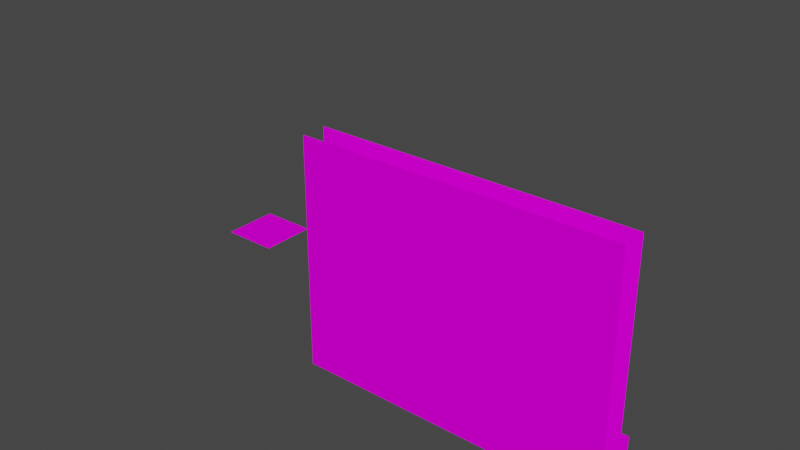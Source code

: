 # Source: level-5.blend  (saved by Blender 3.6.11; exported with 4.5.12 LTS)
import bpy
from mathutils import Matrix  # noqa: F401  (used for matrix-valued properties, if any)

bpy.ops.wm.read_factory_settings(use_empty=True)
scene = bpy.context.scene
scene.name = 'Scene'

# ---- collections
col_collection = bpy.data.collections.new('Collection'); scene.collection.children.link(col_collection)

# ---- images (referenced by path relative to the original .blend; pixels are not part of the script)
import os
ASSET_DIR = os.environ.get("B2B_ASSET_DIR", "")  # directory of the original .blend (textures are referenced by path, not embedded)
HERE = os.path.dirname(os.path.abspath(__file__))  # packed textures are extracted next to this script under _unpacked/

def load_image(name, relpath, width, height, colorspace="sRGB"):
    """Load a texture the original file referenced (path relative to the .blend, or extracted next to this script)."""
    p = next((c for c in (os.path.join(HERE, relpath), os.path.join(ASSET_DIR, relpath)) if relpath and os.path.exists(c)), "")
    if p:
        img = bpy.data.images.load(p, check_existing=True)
        img.name = name
    else:  # same state as the original file: an image datablock whose file is absent (Cycles renders it pink)
        img = bpy.data.images.new(name, width, height)
        img.source = "FILE"
        img.filepath = "//" + (relpath or name)
    img.colorspace_settings.name = colorspace
    return img
img_grass_png = load_image('grass.png', 'grass.png', 1024, 1024, 'sRGB')
img_dirt_wall_png = load_image('dirt-wall.png', 'dirt-wall.png', 1024, 1024, 'sRGB')
img_background_forest_1_png_001 = load_image('background-forest-1.png.001', 'background-forest-1.png', 1024, 1024, 'sRGB')
img_background_forest_2_png_001 = load_image('background-forest-2.png.001', 'background-forest-2.png', 1024, 1024, 'sRGB')
img_background_blackberry_bushes_png = load_image('background-blackberry-bushes.png', 'background-blackberry-bushes.png', 1024, 1024, 'sRGB')

# ---- materials (node trees are filled in below, after node groups)
mat_terrain = bpy.data.materials.new('terrain')
mat_terrain.alpha_threshold = 0.0
mat_terrain.use_backface_culling = True
mat_terrain.roughness = 0.5
mat_terrain.line_color = (0.0, 0.0, 0.0, 1.0)
mat_dirt_wall = bpy.data.materials.new('dirt wall')
mat_dirt_wall.alpha_threshold = 0.0
mat_dirt_wall.use_backface_culling = True
mat_dirt_wall.roughness = 0.5
mat_dirt_wall.line_color = (0.0, 0.0, 0.0, 1.0)
mat_tree_wall = bpy.data.materials.new('tree wall')
mat_tree_wall_solid = bpy.data.materials.new('tree wall solid')
mat_blackberry_wall = bpy.data.materials.new('blackberry wall')

# ---- material node trees
mat_terrain.use_nodes = True; mat_terrain.node_tree.nodes.clear()
_N = mat_terrain.node_tree.nodes; _L = mat_terrain.node_tree.links
n0 = _N.new('ShaderNodeOutputMaterial'); n0.name = 'Material Output'; n0.location = (300, 300)
n1 = _N.new('ShaderNodeBsdfPrincipled'); n1.name = 'Principled BSDF'; n1.location = (10, 300)
n1.distribution = 'GGX'
n1.subsurface_method = 'RANDOM_WALK_SKIN'
n1.inputs[3].default_value = 1.45
n1.inputs[13].default_value = 0.0
n1.inputs[27].default_value = (0.0, 0.0, 0.0, 1.0)
n1.inputs[28].default_value = 1.0
n2 = _N.new('ShaderNodeTexImage'); n2.name = 'Image Texture'; n2.location = (-280, 280)
n2.image = img_grass_png
_L.new(n1.outputs[0], n0.inputs[0])
_L.new(n2.outputs[0], n1.inputs[0])
n0.is_active_output = True
mat_dirt_wall.use_nodes = True; mat_dirt_wall.node_tree.nodes.clear()
_N = mat_dirt_wall.node_tree.nodes; _L = mat_dirt_wall.node_tree.links
n0 = _N.new('ShaderNodeOutputMaterial'); n0.name = 'Material Output'; n0.location = (300, 300)
n1 = _N.new('ShaderNodeBsdfPrincipled'); n1.name = 'Principled BSDF'; n1.location = (10, 300)
n1.distribution = 'GGX'
n1.subsurface_method = 'RANDOM_WALK_SKIN'
n1.inputs[3].default_value = 1.45
n1.inputs[13].default_value = 0.0
n1.inputs[27].default_value = (0.0, 0.0, 0.0, 1.0)
n1.inputs[28].default_value = 1.0
n2 = _N.new('ShaderNodeTexImage'); n2.name = 'Image Texture'; n2.location = (-280, 280)
n2.image = img_dirt_wall_png
_L.new(n1.outputs[0], n0.inputs[0])
_L.new(n2.outputs[0], n1.inputs[0])
n0.is_active_output = True
mat_tree_wall.use_nodes = True; mat_tree_wall.node_tree.nodes.clear()
_N = mat_tree_wall.node_tree.nodes; _L = mat_tree_wall.node_tree.links
n0 = _N.new('ShaderNodeBsdfPrincipled'); n0.name = 'Principled BSDF'; n0.location = (10, 300)
n0.distribution = 'GGX'
n0.subsurface_method = 'RANDOM_WALK_SKIN'
n0.inputs[2].default_value = 1.0
n0.inputs[3].default_value = 1.45
n0.inputs[13].default_value = 0.0
n0.inputs[27].default_value = (0.0, 0.0, 0.0, 1.0)
n0.inputs[28].default_value = 1.0
n1 = _N.new('ShaderNodeOutputMaterial'); n1.name = 'Material Output'; n1.location = (300, 300)
n2 = _N.new('ShaderNodeTexImage'); n2.name = 'Image Texture'; n2.location = (-280, 280)
n2.image = img_background_forest_1_png_001
n3 = _N.new('ShaderNodeTexImage'); n3.name = 'Image Texture.001'; n3.location = (-280, -120)
n3.image = img_background_forest_1_png_001
_L.new(n0.outputs[0], n1.inputs[0])
_L.new(n2.outputs[0], n0.inputs[0])
_L.new(n3.outputs[1], n0.inputs[4])
n1.is_active_output = True
mat_tree_wall_solid.use_nodes = True; mat_tree_wall_solid.node_tree.nodes.clear()
_N = mat_tree_wall_solid.node_tree.nodes; _L = mat_tree_wall_solid.node_tree.links
n0 = _N.new('ShaderNodeBsdfPrincipled'); n0.name = 'Principled BSDF'; n0.location = (10, 300)
n0.distribution = 'GGX'
n0.subsurface_method = 'RANDOM_WALK_SKIN'
n0.inputs[2].default_value = 1.0
n0.inputs[3].default_value = 1.45
n0.inputs[13].default_value = 0.0
n0.inputs[27].default_value = (0.0, 0.0, 0.0, 1.0)
n0.inputs[28].default_value = 1.0
n1 = _N.new('ShaderNodeOutputMaterial'); n1.name = 'Material Output'; n1.location = (300, 300)
n2 = _N.new('ShaderNodeTexImage'); n2.name = 'Image Texture'; n2.location = (-280, 280)
n2.image = img_background_forest_2_png_001
n3 = _N.new('ShaderNodeTexImage'); n3.name = 'Image Texture.001'; n3.location = (-280, -120)
n3.image = img_background_forest_2_png_001
_L.new(n0.outputs[0], n1.inputs[0])
_L.new(n2.outputs[0], n0.inputs[0])
_L.new(n3.outputs[1], n0.inputs[4])
n1.is_active_output = True
mat_blackberry_wall.use_nodes = True; mat_blackberry_wall.node_tree.nodes.clear()
_N = mat_blackberry_wall.node_tree.nodes; _L = mat_blackberry_wall.node_tree.links
n0 = _N.new('ShaderNodeBsdfPrincipled'); n0.name = 'Principled BSDF'; n0.location = (10, 300)
n0.distribution = 'GGX'
n0.subsurface_method = 'RANDOM_WALK_SKIN'
n0.inputs[2].default_value = 1.0
n0.inputs[3].default_value = 1.45
n0.inputs[13].default_value = 0.0
n0.inputs[27].default_value = (0.0, 0.0, 0.0, 1.0)
n0.inputs[28].default_value = 1.0
n1 = _N.new('ShaderNodeOutputMaterial'); n1.name = 'Material Output'; n1.location = (300, 300)
n2 = _N.new('ShaderNodeTexImage'); n2.name = 'Image Texture'; n2.location = (-280, 280)
n2.image = img_background_blackberry_bushes_png
n3 = _N.new('ShaderNodeTexImage'); n3.name = 'Image Texture.001'; n3.location = (-280, -120)
n3.image = img_background_blackberry_bushes_png
_L.new(n0.outputs[0], n1.inputs[0])
_L.new(n2.outputs[0], n0.inputs[0])
_L.new(n3.outputs[1], n0.inputs[4])
n1.is_active_output = True

# ---- world
world_world = bpy.data.worlds.new('World'); scene.world = world_world
world_world.use_nodes = True; world_world.node_tree.nodes.clear()
_N = world_world.node_tree.nodes; _L = world_world.node_tree.links
n0 = _N.new('ShaderNodeOutputWorld'); n0.name = 'World Output'; n0.location = (300, 300)
n1 = _N.new('ShaderNodeBackground'); n1.name = 'Background'; n1.location = (10, 300)
n1.inputs[0].default_value = (0.05088, 0.05088, 0.05088, 1.0)
_L.new(n1.outputs[0], n0.inputs[0])
n0.is_active_output = True
world_world.color = (0.05088, 0.05088, 0.05088)
world_world.use_sun_shadow = False
world_world.sun_shadow_jitter_overblur = 0.0

# ---- meshes
me_level_5 = bpy.data.meshes.new('level-5')
me_level_5.from_pydata([(-3.5, -3.5, -6.912e-11), (3.5, -3.5, -6.912e-11), (-9.537e-07, -3.5, -6.912e-11), (0.0, 3.5, -6.912e-11), (-3.5, 3.5, -6.912e-11), (9.537e-07, 0.0, -6.912e-11), (3.5, 3.5, -6.912e-11), (-3.5, 0.0, -6.912e-11), (3.5, 0.0, -6.912e-11)], [], [(8, 6, 3, 5), (5, 3, 4, 7), (2, 5, 7, 0), (1, 8, 5, 2)])
me_level_5.polygons.foreach_set('use_smooth', [True] * 4)
_uv = me_level_5.uv_layers.new(name='UVMap')
_uv.uv.foreach_set('vector', [-23.91, -15.0, -23.91, -14.46, -24.45, -14.46, -24.45, -15.0, -24.45, -15.0, -24.45, -14.46, -24.99, -14.46, -24.99, -15.0, -24.45, -15.54, -24.45, -15.0, -24.99, -15.0, -24.99, -15.54, -23.91, -15.54, -23.91, -15.0, -24.45, -15.0, -24.45, -15.54])
_ca = me_level_5.color_attributes.new('Attribute', 'BYTE_COLOR', 'CORNER')
_ca.data.foreach_set('color', [1.0, 1.0, 1.0, 1.0, 1.0, 1.0, 1.0, 1.0, 1.0, 1.0, 1.0, 1.0, 1.0, 1.0, 1.0, 1.0, 1.0, 1.0, 1.0, 1.0, 1.0, 1.0, 1.0, 1.0, 1.0, 1.0, 1.0, 1.0, 1.0, 1.0, 1.0, 1.0, 1.0, 1.0, 1.0, 1.0, 1.0, 1.0, 1.0, 1.0, 1.0, 1.0, 1.0, 1.0, 1.0, 1.0, 1.0, 1.0, 1.0, 1.0, 1.0, 1.0, 1.0, 1.0, 1.0, 1.0, 1.0, 1.0, 1.0, 1.0, 1.0, 1.0, 1.0, 1.0])
me_level_5.materials.append(mat_terrain)
me_level_5.materials.append(mat_dirt_wall)
me_level_5.use_paint_bone_selection = False
me_level_5.use_paint_mask = True
me_level_5.update()
me_level_5_tree_wall = bpy.data.meshes.new('level-5-tree-wall')
me_level_5_tree_wall.from_pydata([(25.46, -18.41, 9.537e-07), (25.46, -18.41, 26.0), (25.46, -15.61, 3.815e-06), (25.46, -15.61, 26.0), (25.46, -14.0, 1.907e-06), (25.46, -14.0, 5.0), (60.06, -14.0, 5.0), (60.06, -14.0, 1.907e-06), (60.06, -15.61, 26.0), (60.06, -15.61, 3.815e-06), (60.06, -18.41, 26.0), (60.06, -18.41, 9.537e-07)], [], [(5, 6, 7, 4), (3, 8, 9, 2), (1, 10, 11, 0)])
me_level_5_tree_wall.polygons.foreach_set('use_smooth', [True] * 3)
me_level_5_tree_wall.polygons.foreach_set('material_index', [2, 0, 1])
_uv = me_level_5_tree_wall.uv_layers.new(name='UVMap')
_uv.uv.foreach_set('vector', [0.8755, 0.9801, -0.8464, 0.9801, -0.8464, 0.01989, 0.8755, 0.01989, -1.112, 0.993, -1.996, 0.993, -1.996, 0.006976, -1.112, 0.006976, 0.0004764, 0.995, -0.8385, 0.995, -0.8385, 0.005038, 0.0004758, 0.005037])
_ca = me_level_5_tree_wall.color_attributes.new('Attribute', 'BYTE_COLOR', 'CORNER')
_ca.data.foreach_set('color', [1.0, 1.0, 1.0, 1.0, 1.0, 1.0, 1.0, 1.0, 1.0, 1.0, 1.0, 1.0, 1.0, 1.0, 1.0, 1.0, 1.0, 1.0, 1.0, 1.0, 1.0, 1.0, 1.0, 1.0, 1.0, 1.0, 1.0, 1.0, 1.0, 1.0, 1.0, 1.0, 1.0, 1.0, 1.0, 1.0, 1.0, 1.0, 1.0, 1.0, 1.0, 1.0, 1.0, 1.0, 1.0, 1.0, 1.0, 1.0])
me_level_5_tree_wall.materials.append(mat_tree_wall)
me_level_5_tree_wall.materials.append(mat_tree_wall_solid)
me_level_5_tree_wall.materials.append(mat_blackberry_wall)
me_level_5_tree_wall.update()

# ---- objects
ob_level_5 = bpy.data.objects.new('level-5', me_level_5)
ob_level_5_tree_wall = bpy.data.objects.new('level-5-tree-wall', me_level_5_tree_wall)

# ---- transforms, parenting, visibility, modifiers, constraints
ob_level_5.location = (0.0, 0.0, 0.0)
_m = ob_level_5.modifiers.new('EdgeSplit', 'EDGE_SPLIT')
_m.use_edge_angle = False
ob_level_5_tree_wall.location = (0.0, 0.0, 0.0)

# ---- collection membership
col_collection.objects.link(ob_level_5)
col_collection.objects.link(ob_level_5_tree_wall)

# ---- scene / render settings (as saved in the file)
scene.frame_start = 1; scene.frame_end = 250; scene.frame_set(8)
scene.render.engine = 'CYCLES'
scene.render.fps = 30
scene.cycles.sampling_pattern = 'TABULATED_SOBOL'
scene.cycles.bake_type = 'DIFFUSE'
scene.view_settings.view_transform = 'Filmic'
bpy.context.view_layer.update()

# ---- added for rendering (the .blend has no active camera and no usable light): camera, sun
cam_auto = bpy.data.cameras.new('AutoCamera')
cam_auto.lens = 50.0
cam_auto.sensor_width = 36.0
cam_auto.clip_end = 1170.44
ob_auto_camera = bpy.data.objects.new('AutoCamera', cam_auto)
scene.collection.objects.link(ob_auto_camera)
ob_auto_camera.location = (94.9708, -87.486, 66.3534)
ob_auto_camera.rotation_euler = (1.09748, -7.21219e-08, 0.694738)
scene.camera = ob_auto_camera
light_auto_sun = bpy.data.lights.new('AutoSun', 'SUN')
light_auto_sun.energy = 3.0
light_auto_sun.angle = 0.0523599
ob_auto_sun = bpy.data.objects.new('AutoSun', light_auto_sun)
scene.collection.objects.link(ob_auto_sun)
ob_auto_sun.rotation_euler = (0.872665, 0.174533, 0.523599)
bpy.context.view_layer.update()
